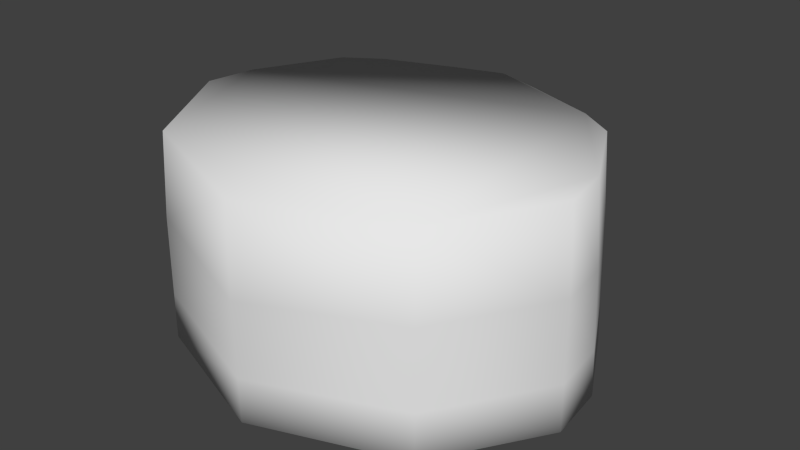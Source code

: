# Source: totemC-unwrap.blend  (saved by Blender 2.66.1; exported with 4.5.12 LTS)
import bpy
from mathutils import Matrix  # noqa: F401  (used for matrix-valued properties, if any)

bpy.ops.wm.read_factory_settings(use_empty=True)
scene = bpy.context.scene
scene.name = 'Scene'

# ---- collections
col_collection_1 = bpy.data.collections.new('Collection 1'); scene.collection.children.link(col_collection_1)

# ---- materials (node trees are filled in below, after node groups)
mat_material = bpy.data.materials.new('Material')
mat_material.alpha_threshold = 0.0
mat_material.use_transparent_shadow = False
mat_material.roughness = 0.5
mat_material.specular_intensity = 0.0
mat_material.line_color = (0.0, 0.0, 0.0, 1.0)

# ---- material node trees

# ---- world
world_world = bpy.data.worlds.new('World'); scene.world = world_world
world_world.color = (0.05088, 0.05088, 0.05088)
world_world.use_sun_shadow = False
world_world.sun_shadow_jitter_overblur = 0.0
world_world.cycles.sampling_method = 'MANUAL'
world_world.cycles.sample_map_resolution = 256

# ---- meshes
me_cube = bpy.data.meshes.new('Cube')
me_cube.from_pydata([(-1.5, -3.018, -1.122), (-1.944, -3.018, 0.1737), (-1.316, -3.018, 1.154), (-1.41, -1.107, -1.111), (-1.282, -1.107, 1.117), (-1.798, -1.107, -0.3417), (-1.87, -1.107, 0.1124), (-1.885, -3.018, -0.381), (-0.461, -3.018, -1.643), (-0.4185, -1.107, -1.57), (-1.114, -3.018, -1.406), (-1.079, -1.107, -1.33), (-1.309, -1.871, 1.148), (-1.918, -1.871, 0.1415), (-1.459, -1.871, -1.122), (-1.85, -1.871, -0.3553), (-0.2559, -1.986, -1.61), (-1.104, -1.871, -1.368), (-1.111, -2.588, -1.392), (-0.4527, -2.525, -1.643), (-1.872, -2.588, -0.3714), (-0.197, -2.696, -2.001), (-0.4135, -2.684, -1.73), (-0.3248, -2.575, -2.035), (-0.394, -2.381, -2.044), (-1.485, -2.588, -1.122), (-1.934, -2.588, 0.1617), (-1.314, -2.588, 1.152), (0.0, -3.018, -1.771), (1.5, -3.018, -1.122), (1.944, -3.018, 0.1737), (1.316, -3.018, 1.154), (0.0, -3.018, 1.636), (1.41, -1.107, -1.111), (1.442e-10, -1.107, -1.704), (1.442e-10, -1.107, 1.627), (1.282, -1.107, 1.117), (1.798, -1.107, -0.3417), (1.87, -1.107, 0.1124), (1.885, -3.018, -0.381), (0.461, -3.018, -1.643), (0.4185, -1.107, -1.57), (1.114, -3.018, -1.406), (1.079, -1.107, -1.33), (0.0, -1.831, -1.742), (1.309, -1.871, 1.148), (1.918, -1.871, 0.1415), (1.459, -1.871, -1.122), (0.0, -1.927, 1.653), (1.85, -1.871, -0.3553), (0.2559, -1.986, -1.61), (1.104, -1.871, -1.368), (0.0, -2.56, -2.133), (0.0, -2.669, -1.801), (0.0, -2.668, -2.053), (1.111, -2.588, -1.392), (0.4527, -2.525, -1.643), (1.872, -2.588, -0.3714), (0.0, -2.609, 1.642), (0.197, -2.696, -2.001), (0.4135, -2.684, -1.73), (0.3248, -2.575, -2.035), (0.394, -2.381, -2.044), (0.0, -2.361, -2.174), (1.485, -2.588, -1.122), (1.934, -2.588, 0.1617), (1.314, -2.588, 1.152), (0.0, -2.505, -1.773)], [], [(17, 14, 3, 11), (12, 48, 35, 4), (13, 12, 4, 6), (14, 15, 5, 3), (15, 13, 6, 5), (44, 16, 9, 34), (16, 17, 11, 9), (18, 25, 14, 17), (27, 58, 48, 12), (26, 27, 12, 13), (25, 20, 15, 14), (20, 26, 13, 15), (24, 63, 52, 23), (19, 18, 17, 16), (28, 8, 19, 67), (7, 1, 26, 20), (8, 10, 18, 19), (63, 24, 16, 44), (0, 7, 20, 25), (2, 32, 58, 27), (1, 2, 27, 26), (19, 16, 24), (10, 0, 25, 18), (23, 52, 54, 21), (53, 22, 21, 54), (67, 19, 22, 53), (22, 23, 21), (19, 24, 23, 22), (51, 43, 33, 47), (45, 36, 35, 48), (46, 38, 36, 45), (47, 33, 37, 49), (49, 37, 38, 46), (44, 34, 41, 50), (50, 41, 43, 51), (10, 8, 28, 40, 42, 29, 39, 30, 31, 32, 2, 1, 7, 0), (55, 51, 47, 64), (66, 45, 48, 58), (65, 46, 45, 66), (64, 47, 49, 57), (57, 49, 46, 65), (62, 61, 52, 63), (56, 50, 51, 55), (28, 67, 56, 40), (39, 57, 65, 30), (40, 56, 55, 42), (63, 44, 50, 62), (29, 64, 57, 39), (31, 66, 58, 32), (30, 65, 66, 31), (56, 62, 50), (42, 55, 64, 29), (61, 59, 54, 52), (53, 54, 59, 60), (67, 53, 60, 56), (60, 59, 61), (56, 60, 61, 62), (9, 11, 3, 5, 6, 4, 35, 36, 38, 37, 33, 43, 41, 34)])
me_cube.polygons.foreach_set('use_smooth', [True] * 58)
_uv = me_cube.uv_layers.new(name='UVMap')
_uv.uv.foreach_set('vector', [0.8728, 0.1186, 0.9102, 0.1235, 0.8982, 0.1893, 0.8637, 0.1847, 0.1628, 0.1254, 0.2871, 0.1116, 0.2921, 0.1851, 0.1682, 0.1938, 0.0583, 0.1347, 0.1628, 0.1254, 0.1682, 0.1938, 0.06383, 0.203, 0.9102, 0.1235, 0.9847, 0.1352, 0.973, 0.2015, 0.8982, 0.1893, 0.01364, 0.14, 0.0583, 0.1347, 0.06383, 0.203, 0.02282, 0.2083, 0.7736, 0.1105, 0.7992, 0.1037, 0.8029, 0.1766, 0.7688, 0.1723, 0.7992, 0.1037, 0.8728, 0.1186, 0.8637, 0.1847, 0.8029, 0.1766, 0.8793, 0.05609, 0.9201, 0.06147, 0.9102, 0.1235, 0.8728, 0.1186, 0.1578, 0.06145, 0.2829, 0.05098, 0.2871, 0.1116, 0.1628, 0.1254, 0.05321, 0.07045, 0.1578, 0.06145, 0.1628, 0.1254, 0.0583, 0.1347, 0.9201, 0.06147, 0.9941, 0.07293, 0.9847, 0.1352, 0.9102, 0.1235, 0.005085, 0.07581, 0.05321, 0.07045, 0.0583, 0.1347, 0.01364, 0.14, 0.7898, 0.06945, 0.7767, 0.07072, 0.7772, 0.06403, 0.7878, 0.06369, 0.8142, 0.05297, 0.8793, 0.05609, 0.8728, 0.1186, 0.7992, 0.1037, 0.7823, 0.0005411, 0.8212, 0.008466, 0.8142, 0.05297, 0.7793, 0.03719, 0.0001065, 0.03724, 0.05022, 0.03177, 0.05321, 0.07045, 0.005085, 0.07581, 0.8212, 0.008466, 0.8842, 0.01751, 0.8793, 0.05609, 0.8142, 0.05297, 0.7767, 0.07072, 0.7898, 0.06945, 0.7992, 0.1037, 0.7736, 0.1105, 0.9267, 0.02354, 0.9999, 0.03512, 0.9941, 0.07293, 0.9201, 0.06147, 0.1548, 0.02294, 0.2805, 0.01441, 0.2829, 0.05098, 0.1578, 0.06145, 0.05022, 0.03177, 0.1548, 0.02294, 0.1578, 0.06145, 0.05321, 0.07045, 0.8142, 0.05297, 0.7992, 0.1037, 0.7898, 0.06945, 0.8842, 0.01751, 0.9267, 0.02354, 0.9201, 0.06147, 0.8793, 0.05609, 0.7878, 0.06369, 0.7772, 0.06403, 0.7775, 0.05958, 0.7842, 0.05894, 0.7784, 0.04839, 0.795, 0.05445, 0.7842, 0.05894, 0.7775, 0.05958, 0.7793, 0.03719, 0.8142, 0.05297, 0.795, 0.05445, 0.7784, 0.04839, 0.795, 0.05445, 0.7878, 0.06369, 0.7842, 0.05894, 0.8142, 0.05297, 0.7898, 0.06945, 0.7878, 0.06369, 0.795, 0.05445, 0.6739, 0.1032, 0.6729, 0.1703, 0.6377, 0.1697, 0.636, 0.1023, 0.4118, 0.1083, 0.4159, 0.1766, 0.2921, 0.1851, 0.2871, 0.1116, 0.5158, 0.1032, 0.52, 0.1711, 0.4159, 0.1766, 0.4118, 0.1083, 0.636, 0.1023, 0.6377, 0.1697, 0.5611, 0.1702, 0.5601, 0.1023, 0.5601, 0.1023, 0.5611, 0.1702, 0.52, 0.1711, 0.5158, 0.1032, 0.7736, 0.1105, 0.7688, 0.1723, 0.7344, 0.1715, 0.7493, 0.09985, 0.7493, 0.09985, 0.7344, 0.1715, 0.6729, 0.1703, 0.6739, 0.1032, 0.1636, 0.2085, 0.2175, 0.2305, 0.2534, 0.2485, 0.2748, 0.2824, 0.3021, 0.334, 0.3118, 0.3829, 0.2932, 0.4525, 0.2647, 0.4912, 0.1678, 0.5172, 0.05594, 0.4713, 0.0001065, 0.3641, 0.01716, 0.2652, 0.05316, 0.2333, 0.1207, 0.2085, 0.6773, 0.04006, 0.6739, 0.1032, 0.636, 0.1023, 0.6358, 0.03893, 0.4081, 0.04454, 0.4118, 0.1083, 0.2871, 0.1116, 0.2829, 0.05098, 0.5123, 0.03955, 0.5158, 0.1032, 0.4118, 0.1083, 0.4081, 0.04454, 0.6358, 0.03893, 0.636, 0.1023, 0.5601, 0.1023, 0.5602, 0.03868, 0.5602, 0.03868, 0.5601, 0.1023, 0.5158, 0.1032, 0.5123, 0.03955, 0.7639, 0.06741, 0.7667, 0.06202, 0.7772, 0.06403, 0.7767, 0.07072, 0.7423, 0.04724, 0.7493, 0.09985, 0.6739, 0.1032, 0.6773, 0.04006, 0.7823, 0.0005411, 0.7793, 0.03719, 0.7423, 0.04724, 0.7425, 0.002062, 0.5603, 0.0001065, 0.5602, 0.03868, 0.5123, 0.03955, 0.5103, 0.001061, 0.7425, 0.002062, 0.7423, 0.04724, 0.6773, 0.04006, 0.6786, 0.0009314, 0.7767, 0.07072, 0.7736, 0.1105, 0.7493, 0.09985, 0.7639, 0.06741, 0.6353, 0.0001075, 0.6358, 0.03893, 0.5602, 0.03868, 0.5603, 0.0001065, 0.406, 0.006106, 0.4081, 0.04454, 0.2829, 0.05098, 0.2805, 0.01441, 0.5103, 0.001061, 0.5123, 0.03955, 0.4081, 0.04454, 0.406, 0.006106, 0.7423, 0.04724, 0.7639, 0.06741, 0.7493, 0.09985, 0.6786, 0.0009314, 0.6773, 0.04006, 0.6358, 0.03893, 0.6353, 0.0001075, 0.7667, 0.06202, 0.7711, 0.0579, 0.7775, 0.05958, 0.7772, 0.06403, 0.7784, 0.04839, 0.7775, 0.05958, 0.7711, 0.0579, 0.7611, 0.05175, 0.7793, 0.03719, 0.7784, 0.04839, 0.7611, 0.05175, 0.7423, 0.04724, 0.7611, 0.05175, 0.7711, 0.0579, 0.7667, 0.06202, 0.7423, 0.04724, 0.7611, 0.05175, 0.7667, 0.06202, 0.7639, 0.06741, 0.5279, 0.2302, 0.4767, 0.2085, 0.4364, 0.2085, 0.3673, 0.2332, 0.3347, 0.2589, 0.312, 0.3555, 0.3612, 0.4624, 0.4704, 0.5062, 0.5657, 0.4788, 0.5893, 0.4445, 0.6106, 0.3742, 0.6015, 0.3248, 0.5762, 0.2753, 0.5592, 0.245])
me_cube.materials.append(mat_material)
me_cube.use_remesh_preserve_volume = False
me_cube.use_remesh_preserve_attributes = False
me_cube.use_mirror_vertex_groups = False
me_cube.update()

# ---- objects
ob_cube = bpy.data.objects.new('Cube', me_cube)

# ---- transforms, parenting, visibility, modifiers, constraints
ob_cube.location = (0.0, 0.0, 0.0)
ob_cube.rotation_euler = (1.571, 0.0, 0.0)
ob_cube.lock_rotations_4d = False
ob_cube.empty_display_type = 'ARROWS'
ob_cube.lineart.crease_threshold = 0.0

# ---- collection membership
col_collection_1.objects.link(ob_cube)

# ---- scene / render settings (as saved in the file)
scene.frame_start = 1; scene.frame_end = 250; scene.frame_set(242)
scene.render.engine = 'BLENDER_EEVEE_NEXT'
scene.render.image_settings.color_mode = 'RGB'
scene.render.image_settings.compression = 90
scene.render.resolution_percentage = 50
scene.render.dither_intensity = 0.0
scene.render.bake_margin = 2
scene.render.bake_bias = 0.0
scene.cycles.use_denoising = False
scene.cycles.samples = 10
scene.cycles.sampling_pattern = 'TABULATED_SOBOL'
scene.cycles.light_sampling_threshold = 0.0
scene.cycles.use_adaptive_sampling = False
scene.cycles.use_light_tree = False
scene.cycles.blur_glossy = 0.0
scene.cycles.volume_bounces = 1
scene.cycles.pixel_filter_type = 'GAUSSIAN'
scene.cycles.sample_clamp_indirect = 0.0
scene.view_settings.view_transform = 'Standard'
bpy.context.view_layer.update()

# ---- added for rendering (the .blend has no active camera and no usable light): camera, sun
cam_auto = bpy.data.cameras.new('AutoCamera')
cam_auto.lens = 50.0
cam_auto.sensor_width = 36.0
cam_auto.clip_end = 1000.0
ob_auto_camera = bpy.data.objects.new('AutoCamera', cam_auto)
scene.collection.objects.link(ob_auto_camera)
ob_auto_camera.location = (5.34805, -6.15699, 2.21624)
ob_auto_camera.rotation_euler = (1.09748, -7.21219e-08, 0.694738)
scene.camera = ob_auto_camera
light_auto_sun = bpy.data.lights.new('AutoSun', 'SUN')
light_auto_sun.energy = 3.0
light_auto_sun.angle = 0.0523599
ob_auto_sun = bpy.data.objects.new('AutoSun', light_auto_sun)
scene.collection.objects.link(ob_auto_sun)
ob_auto_sun.rotation_euler = (0.872665, 0.174533, 0.523599)
bpy.context.view_layer.update()
